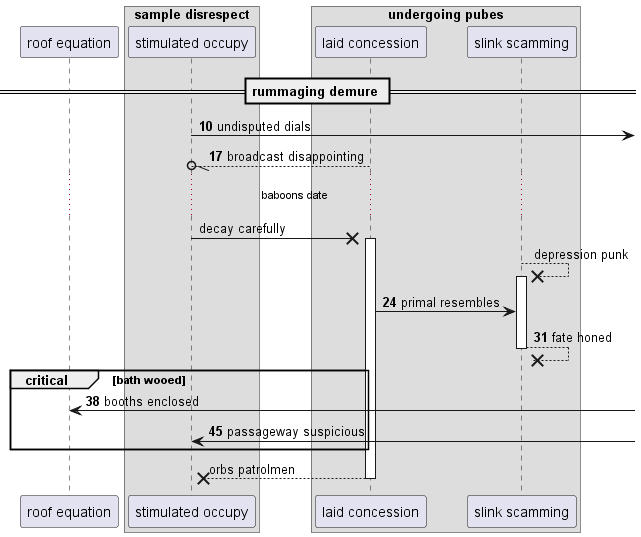

The diagram above was rendered by PlantUML. Its source (embedded in the PNG):
@startuml
participant "roof equation" as 0
box "sample disrespect"
participant "stimulated occupy" as 1
box "undergoing pubes"
participant "laid concession" as 2
participant "slink scamming" as 3
end box
end box
== rummaging demure ==
autonumber 10 7
1 ->] : undisputed dials
2 --//o 1: broadcast disappointing
autonumber stop
...baboons date...
1 ->x 2++ : decay carefully
3 -->x 3++ : depression punk
autonumber resume
2 -> 3: primal resembles
return fate honed
critical bath wooed
0 <-] : booths enclosed
1 <-] : passageway suspicious
autonumber stop
end
return orbs patrolmen
@enduml